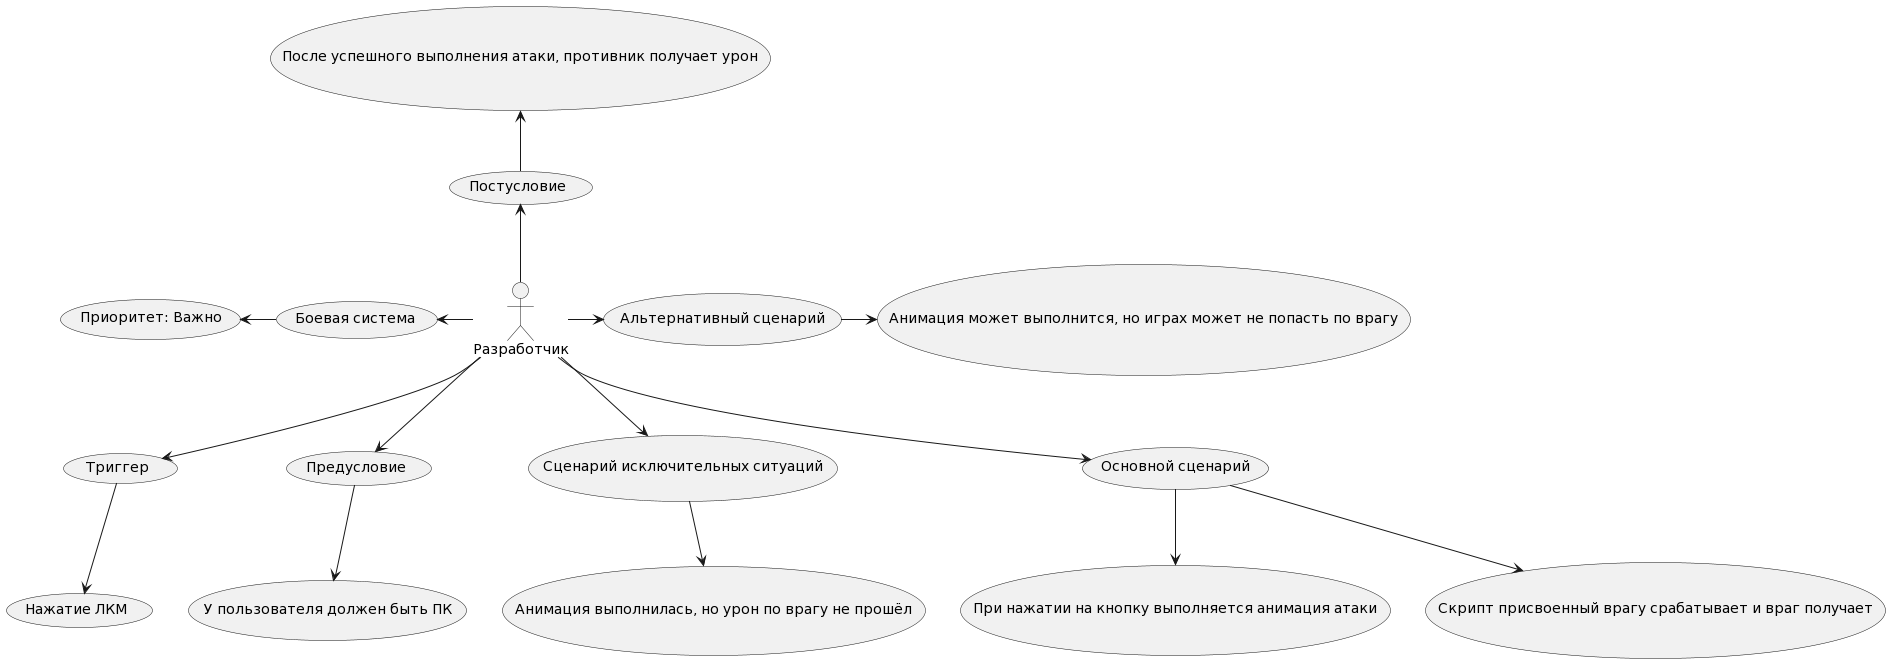

The diagram above was rendered by PlantUML. Its source (embedded in the PNG):
@startuml
:Разработчик: -left-> (Боевая система)
:Разработчик: --> (Триггер)
:Разработчик: -down-> (Предусловие)
:Разработчик: -up-> (Постусловие)
:Разработчик: -down-> (Сценарий исключительных ситуаций)
:Разработчик: -right-> (Альтернативный сценарий)
:Разработчик: --> (Основной сценарий)
(Боевая система) -left-> (Приоритет: Важно)
(Триггер) --> (Нажатие ЛКМ)
(Предусловие) --> (У пользователя должен быть ПК)
(Постусловие) -up-> (После успешного выполнения атаки, противник получает урон)
(Сценарий исключительных ситуаций) -down-> (Анимация выполнилась, но урон по врагу не прошёл)
(Альтернативный сценарий) -right-> (Анимация может выполнится, но играх может не попасть по врагу)
(Основной сценарий) --> (При нажатии на кнопку выполняется анимация атаки)
(Основной сценарий) --> (Скрипт присвоенный врагу срабатывает и враг получает)
@enduml